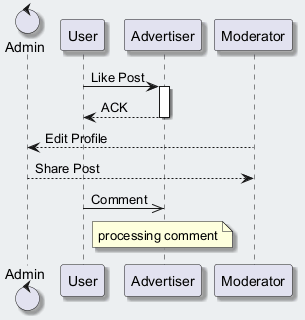

The diagram above was rendered by PlantUML. Its source (embedded in the PNG):
@startuml
skinparam backgroundColor #ECEFF1
skinparam classBackgroundColor #FFFFFF
skinparam classBorderColor #455A64
skinparam shadowing true
control "Admin" as A
participant "User" as U
participant "Advertiser" as A2
participant "Moderator" as M
U -> A2 : Like Post
activate A2
A2 --> U : ACK
deactivate A2
M --> A : Edit Profile
A --> M : Share Post
U ->> A2 : Comment
note over A2 : processing comment
@enduml